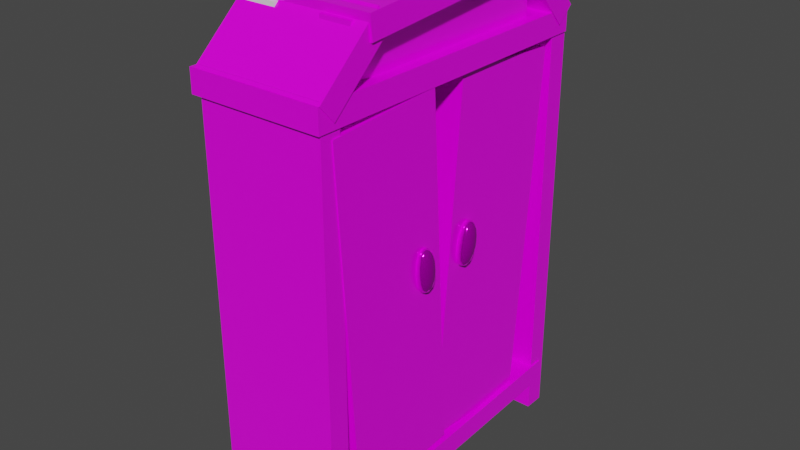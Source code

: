 # Source: Closet2.blend  (saved by Blender 3.0.42; exported with 4.5.12 LTS)
import bpy
from mathutils import Matrix  # noqa: F401  (used for matrix-valued properties, if any)

bpy.ops.wm.read_factory_settings(use_empty=True)
scene = bpy.context.scene
scene.name = 'Scene'

# ---- collections
col_collection = bpy.data.collections.new('Collection'); scene.collection.children.link(col_collection)

# ---- images (referenced by path relative to the original .blend; pixels are not part of the script)
import os
ASSET_DIR = os.environ.get("B2B_ASSET_DIR", "")  # directory of the original .blend (textures are referenced by path, not embedded)
HERE = os.path.dirname(os.path.abspath(__file__))  # packed textures are extracted next to this script under _unpacked/

def load_image(name, relpath, width, height, colorspace="sRGB"):
    """Load a texture the original file referenced (path relative to the .blend, or extracted next to this script)."""
    p = next((c for c in (os.path.join(HERE, relpath), os.path.join(ASSET_DIR, relpath)) if relpath and os.path.exists(c)), "")
    if p:
        img = bpy.data.images.load(p, check_existing=True)
        img.name = name
    else:  # same state as the original file: an image datablock whose file is absent (Cycles renders it pink)
        img = bpy.data.images.new(name, width, height)
        img.source = "FILE"
        img.filepath = "//" + (relpath or name)
    img.colorspace_settings.name = colorspace
    return img
img_woodfloor043_1k_color_png = load_image('WoodFloor043_1K_Color.png', 'WoodFloor043_1K_Color.png', 1024, 1024, 'sRGB')
img_woodflooryellow_png = load_image('WoodFloorYellow.png', 'WoodFloorYellow.png', 1024, 1024, 'sRGB')
img_bluewood_psd = load_image('Bluewood.psd', 'Bluewood.psd', 1024, 1024, 'sRGB')
img_metal021_1k_color_png = load_image('Metal021_1K_Color.png', 'Metal021_1K_Color.png', 1024, 1024, 'sRGB')

# ---- materials (node trees are filled in below, after node groups)
mat_wooddark = bpy.data.materials.new('WoodDark')
mat_wooddark.use_transparent_shadow = False
mat_woodyellow = bpy.data.materials.new('WoodYellow')
mat_woodyellow.use_transparent_shadow = False
mat_woodblue = bpy.data.materials.new('WoodBlue')
mat_woodblue.alpha_threshold = 0.0
mat_woodblue.use_transparent_shadow = False
mat_woodblue.line_color = (0.0, 0.0, 0.0, 1.0)
mat_metal1 = bpy.data.materials.new('Metal1')
mat_metal1.use_transparent_shadow = False

# ---- material node trees
mat_wooddark.use_nodes = True; mat_wooddark.node_tree.nodes.clear()
_N = mat_wooddark.node_tree.nodes; _L = mat_wooddark.node_tree.links
n0 = _N.new('ShaderNodeBsdfPrincipled'); n0.name = 'Principled BSDF'; n0.location = (10, 300)
n0.distribution = 'GGX'
n0.subsurface_method = 'RANDOM_WALK_SKIN'
n0.inputs[2].default_value = 0.2
n0.inputs[3].default_value = 1.45
n0.inputs[27].default_value = (0.0, 0.0, 0.0, 1.0)
n0.inputs[28].default_value = 1.0
n1 = _N.new('ShaderNodeOutputMaterial'); n1.name = 'Material Output'; n1.location = (300, 300)
n2 = _N.new('ShaderNodeTexImage'); n2.name = 'Image Texture'; n2.location = (-280, 281)
n2.image = img_woodfloor043_1k_color_png
_L.new(n0.outputs[0], n1.inputs[0])
_L.new(n2.outputs[0], n0.inputs[0])
n1.is_active_output = True
mat_woodyellow.use_nodes = True; mat_woodyellow.node_tree.nodes.clear()
_N = mat_woodyellow.node_tree.nodes; _L = mat_woodyellow.node_tree.links
n0 = _N.new('ShaderNodeOutputMaterial'); n0.name = 'Material Output'; n0.location = (300, 300)
n1 = _N.new('ShaderNodeBsdfPrincipled'); n1.name = 'Principled BSDF'; n1.location = (10, 300)
n1.distribution = 'GGX'
n1.subsurface_method = 'RANDOM_WALK_SKIN'
n1.inputs[2].default_value = 0.2
n1.inputs[3].default_value = 1.45
n1.inputs[27].default_value = (0.0, 0.0, 0.0, 1.0)
n1.inputs[28].default_value = 1.0
n2 = _N.new('ShaderNodeTexImage'); n2.name = 'Image Texture'; n2.location = (-280, 281)
n2.image = img_woodflooryellow_png
_L.new(n1.outputs[0], n0.inputs[0])
_L.new(n2.outputs[0], n1.inputs[0])
n0.is_active_output = True
mat_woodblue.use_nodes = True; mat_woodblue.node_tree.nodes.clear()
_N = mat_woodblue.node_tree.nodes; _L = mat_woodblue.node_tree.links
n0 = _N.new('ShaderNodeOutputMaterial'); n0.name = 'Material Output'; n0.location = (300, 300)
n1 = _N.new('ShaderNodeBsdfPrincipled'); n1.name = 'Principled BSDF'; n1.location = (10, 300)
n1.distribution = 'GGX'
n1.subsurface_method = 'RANDOM_WALK_SKIN'
n1.inputs[2].default_value = 0.2
n1.inputs[3].default_value = 1.45
n1.inputs[27].default_value = (0.0, 0.0, 0.0, 1.0)
n1.inputs[28].default_value = 1.0
n2 = _N.new('ShaderNodeTexImage'); n2.name = 'Image Texture'; n2.location = (-280, 281)
n2.image = img_bluewood_psd
_L.new(n1.outputs[0], n0.inputs[0])
_L.new(n2.outputs[0], n1.inputs[0])
n0.is_active_output = True
mat_metal1.use_nodes = True; mat_metal1.node_tree.nodes.clear()
_N = mat_metal1.node_tree.nodes; _L = mat_metal1.node_tree.links
n0 = _N.new('ShaderNodeBsdfPrincipled'); n0.name = 'Principled BSDF'; n0.location = (10, 300)
n0.distribution = 'GGX'
n0.subsurface_method = 'RANDOM_WALK_SKIN'
n0.inputs[1].default_value = 0.8
n0.inputs[2].default_value = 0.1
n0.inputs[3].default_value = 1.45
n0.inputs[27].default_value = (0.0, 0.0, 0.0, 1.0)
n0.inputs[28].default_value = 1.0
n1 = _N.new('ShaderNodeOutputMaterial'); n1.name = 'Material Output'; n1.location = (300, 300)
n2 = _N.new('ShaderNodeTexImage'); n2.name = 'Image Texture'; n2.location = (-280, 281)
n2.image = img_metal021_1k_color_png
_L.new(n0.outputs[0], n1.inputs[0])
_L.new(n2.outputs[0], n0.inputs[0])
n1.is_active_output = True

# ---- world
world_world = bpy.data.worlds.new('World'); scene.world = world_world
world_world.use_nodes = True; world_world.node_tree.nodes.clear()
_N = world_world.node_tree.nodes; _L = world_world.node_tree.links
n0 = _N.new('ShaderNodeOutputWorld'); n0.name = 'World Output'; n0.location = (300, 300)
n1 = _N.new('ShaderNodeBackground'); n1.name = 'Background'; n1.location = (10, 300)
n1.inputs[0].default_value = (0.05088, 0.05088, 0.05088, 1.0)
_L.new(n1.outputs[0], n0.inputs[0])
n0.is_active_output = True
world_world.color = (0.05088, 0.05088, 0.05088)
world_world.use_sun_shadow = False
world_world.sun_shadow_jitter_overblur = 0.0

# ---- meshes
me_cube_001 = bpy.data.meshes.new('Cube.001')
me_cube_001.from_pydata([(1.0, 1.0, 1.0), (1.0, 1.0, -1.0), (1.0, -1.0, 1.0), (1.0, -1.0, -1.0), (-1.0, 1.0, 1.0), (-1.0, 1.0, -1.0), (-1.0, -1.0, 1.0), (-1.0, -1.0, -1.0)], [], [(0, 4, 6, 2), (3, 2, 6, 7), (7, 6, 4, 5), (5, 1, 3, 7), (1, 0, 2, 3), (5, 4, 0, 1)])
_uv = me_cube_001.uv_layers.new(name='UVMap')
_uv.uv.foreach_set('vector', [0.625, 0.5, 0.875, 0.5, 0.875, 0.75, 0.625, 0.75, 0.375, 0.75, 0.625, 0.75, 0.625, 1.0, 0.375, 1.0, 0.375, 0.0, 0.625, 0.0, 0.625, 0.25, 0.375, 0.25, 0.125, 0.5, 0.375, 0.5, 0.375, 0.75, 0.125, 0.75, 0.375, 0.5, 0.625, 0.5, 0.625, 0.75, 0.375, 0.75, 0.375, 0.25, 0.625, 0.25, 0.625, 0.5, 0.375, 0.5])
me_cube_001.materials.append(mat_wooddark)
me_cube_001.use_remesh_preserve_volume = False
me_cube_001.use_remesh_preserve_attributes = False
me_cube_001.use_mirror_vertex_groups = False
me_cube_001.update()
me_cube_002 = bpy.data.meshes.new('Cube.002')
me_cube_002.from_pydata([(-1.0, -1.0, -1.0), (-1.0, -1.0, 1.0), (-1.0, 1.0, -1.0), (-1.0, 1.0, 1.0), (1.0, -1.0, -1.0), (1.0, -1.0, 1.0), (1.0, 1.0, -1.0), (1.0, 1.0, 1.0)], [], [(0, 1, 3, 2), (2, 3, 7, 6), (6, 7, 5, 4), (4, 5, 1, 0), (2, 6, 4, 0), (7, 3, 1, 5)])
_uv = me_cube_002.uv_layers.new(name='UVMap')
_uv.uv.foreach_set('vector', [0.375, 0.0, 0.625, 0.0, 0.625, 0.25, 0.375, 0.25, 0.375, 0.25, 0.625, 0.25, 0.625, 0.5, 0.375, 0.5, 0.375, 0.5, 0.625, 0.5, 0.625, 0.75, 0.375, 0.75, 0.375, 0.75, 0.625, 0.75, 0.625, 1.0, 0.375, 1.0, 0.125, 0.5, 0.375, 0.5, 0.375, 0.75, 0.125, 0.75, 0.625, 0.5, 0.875, 0.5, 0.875, 0.75, 0.625, 0.75])
me_cube_002.materials.append(mat_woodyellow)
me_cube_002.use_remesh_fix_poles = True
me_cube_002.use_remesh_preserve_attributes = False
me_cube_002.update()
me_cube_003 = bpy.data.meshes.new('Cube.003')
me_cube_003.from_pydata([(-1.0, -1.0, -1.0), (-1.0, -1.0, 1.0), (-1.0, 1.0, -1.0), (-1.0, 1.0, 1.0), (1.0, -1.0, -1.0), (1.0, -1.0, 1.0), (1.0, 1.0, -1.0), (1.0, 1.0, 1.0)], [], [(0, 1, 3, 2), (2, 3, 7, 6), (6, 7, 5, 4), (4, 5, 1, 0), (2, 6, 4, 0), (7, 3, 1, 5)])
_uv = me_cube_003.uv_layers.new(name='UVMap')
_uv.uv.foreach_set('vector', [0.375, 0.0, 0.625, 0.0, 0.625, 0.25, 0.375, 0.25, 0.375, 0.25, 0.625, 0.25, 0.625, 0.5, 0.375, 0.5, 0.375, 0.5, 0.625, 0.5, 0.625, 0.75, 0.375, 0.75, 0.375, 0.75, 0.625, 0.75, 0.625, 1.0, 0.375, 1.0, 0.125, 0.5, 0.375, 0.5, 0.375, 0.75, 0.125, 0.75, 0.625, 0.5, 0.875, 0.5, 0.875, 0.75, 0.625, 0.75])
me_cube_003.materials.append(mat_woodyellow)
me_cube_003.use_remesh_fix_poles = True
me_cube_003.use_remesh_preserve_attributes = False
me_cube_003.update()
me_cube_004 = bpy.data.meshes.new('Cube.004')
me_cube_004.from_pydata([(-1.0, -1.0, -1.0), (-1.0, -1.0, 1.0), (-1.0, 1.0, -1.0), (-1.0, 1.0, 1.0), (1.0, -1.0, -1.0), (1.0, -1.0, 1.0), (1.0, 1.0, -1.0), (1.0, 1.0, 1.0)], [], [(0, 1, 3, 2), (2, 3, 7, 6), (6, 7, 5, 4), (4, 5, 1, 0), (2, 6, 4, 0), (7, 3, 1, 5)])
_uv = me_cube_004.uv_layers.new(name='UVMap')
_uv.uv.foreach_set('vector', [0.375, 0.0, 0.625, 0.0, 0.625, 0.25, 0.375, 0.25, 0.375, 0.25, 0.625, 0.25, 0.625, 0.5, 0.375, 0.5, 0.375, 0.5, 0.625, 0.5, 0.625, 0.75, 0.375, 0.75, 0.375, 0.75, 0.625, 0.75, 0.625, 1.0, 0.375, 1.0, 0.125, 0.5, 0.375, 0.5, 0.375, 0.75, 0.125, 0.75, 0.625, 0.5, 0.875, 0.5, 0.875, 0.75, 0.625, 0.75])
me_cube_004.materials.append(mat_woodyellow)
me_cube_004.use_remesh_fix_poles = True
me_cube_004.use_remesh_preserve_attributes = False
me_cube_004.update()
me_cube_005 = bpy.data.meshes.new('Cube.005')
me_cube_005.from_pydata([(-1.0, -1.0, -1.0), (-1.0, -1.0, 1.0), (-1.0, 1.0, -1.0), (-1.0, 1.0, 1.0), (1.0, -1.0, -1.0), (1.0, -1.0, 1.0), (1.0, 1.0, -1.0), (1.0, 1.0, 1.0)], [], [(0, 1, 3, 2), (2, 3, 7, 6), (6, 7, 5, 4), (4, 5, 1, 0), (2, 6, 4, 0), (7, 3, 1, 5)])
_uv = me_cube_005.uv_layers.new(name='UVMap')
_uv.uv.foreach_set('vector', [0.375, 0.0, 0.625, 0.0, 0.625, 0.25, 0.375, 0.25, 0.375, 0.25, 0.625, 0.25, 0.625, 0.5, 0.375, 0.5, 0.375, 0.5, 0.625, 0.5, 0.625, 0.75, 0.375, 0.75, 0.375, 0.75, 0.625, 0.75, 0.625, 1.0, 0.375, 1.0, 0.125, 0.5, 0.375, 0.5, 0.375, 0.75, 0.125, 0.75, 0.625, 0.5, 0.875, 0.5, 0.875, 0.75, 0.625, 0.75])
me_cube_005.materials.append(mat_woodyellow)
me_cube_005.use_remesh_fix_poles = True
me_cube_005.use_remesh_preserve_attributes = False
me_cube_005.update()
me_cube_006 = bpy.data.meshes.new('Cube.006')
me_cube_006.from_pydata([(-1.0, -1.0, -1.0), (-1.0, -1.0, 1.0), (-1.0, 1.0, -1.0), (-1.0, 1.0, 1.0), (1.0, -1.0, -1.0), (1.0, -1.0, 1.0), (1.0, 1.0, -1.0), (1.0, 1.0, 1.0)], [], [(0, 1, 3, 2), (2, 3, 7, 6), (6, 7, 5, 4), (4, 5, 1, 0), (2, 6, 4, 0), (7, 3, 1, 5)])
_uv = me_cube_006.uv_layers.new(name='UVMap')
_uv.uv.foreach_set('vector', [0.375, 0.0, 0.625, 0.0, 0.625, 0.25, 0.375, 0.25, 0.375, 0.25, 0.625, 0.25, 0.625, 0.5, 0.375, 0.5, 0.375, 0.5, 0.625, 0.5, 0.625, 0.75, 0.375, 0.75, 0.375, 0.75, 0.625, 0.75, 0.625, 1.0, 0.375, 1.0, 0.125, 0.5, 0.375, 0.5, 0.375, 0.75, 0.125, 0.75, 0.625, 0.5, 0.875, 0.5, 0.875, 0.75, 0.625, 0.75])
me_cube_006.materials.append(mat_wooddark)
me_cube_006.use_remesh_fix_poles = True
me_cube_006.use_remesh_preserve_attributes = False
me_cube_006.update()
me_cube_007 = bpy.data.meshes.new('Cube.007')
me_cube_007.from_pydata([(-1.0, -1.0, -1.0), (-1.0, -1.0, 1.0), (-1.0, 1.0, -1.0), (-1.0, 1.0, 1.0), (1.0, -1.0, -1.0), (1.0, -1.0, 1.0), (1.0, 1.0, -1.0), (1.0, 1.0, 1.0)], [], [(0, 1, 3, 2), (2, 3, 7, 6), (6, 7, 5, 4), (4, 5, 1, 0), (2, 6, 4, 0), (7, 3, 1, 5)])
_uv = me_cube_007.uv_layers.new(name='UVMap')
_uv.uv.foreach_set('vector', [0.375, 0.0, 0.625, 0.0, 0.625, 0.25, 0.375, 0.25, 0.375, 0.25, 0.625, 0.25, 0.625, 0.5, 0.375, 0.5, 0.375, 0.5, 0.625, 0.5, 0.625, 0.75, 0.375, 0.75, 0.375, 0.75, 0.625, 0.75, 0.625, 1.0, 0.375, 1.0, 0.125, 0.5, 0.375, 0.5, 0.375, 0.75, 0.125, 0.75, 0.625, 0.5, 0.875, 0.5, 0.875, 0.75, 0.625, 0.75])
me_cube_007.materials.append(mat_wooddark)
me_cube_007.use_remesh_fix_poles = True
me_cube_007.use_remesh_preserve_attributes = False
me_cube_007.update()
me_cube_008 = bpy.data.meshes.new('Cube.008')
me_cube_008.from_pydata([(-1.0, -1.0, -1.0), (-1.0, -1.0, 1.0), (-1.0, 1.0, -1.0), (-1.0, 1.0, 1.0), (1.0, -1.0, -1.0), (1.0, -1.0, 1.0), (1.0, 1.0, -1.0), (1.0, 1.0, 1.0)], [], [(0, 1, 3, 2), (2, 3, 7, 6), (6, 7, 5, 4), (4, 5, 1, 0), (2, 6, 4, 0), (7, 3, 1, 5)])
_uv = me_cube_008.uv_layers.new(name='UVMap')
_uv.uv.foreach_set('vector', [0.375, 0.0, 0.625, 0.0, 0.625, 0.25, 0.375, 0.25, 0.375, 0.25, 0.625, 0.25, 0.625, 0.5, 0.375, 0.5, 0.375, 0.5, 0.625, 0.5, 0.625, 0.75, 0.375, 0.75, 0.375, 0.75, 0.625, 0.75, 0.625, 1.0, 0.375, 1.0, 0.125, 0.5, 0.375, 0.5, 0.375, 0.75, 0.125, 0.75, 0.625, 0.5, 0.875, 0.5, 0.875, 0.75, 0.625, 0.75])
me_cube_008.use_remesh_fix_poles = True
me_cube_008.use_remesh_preserve_attributes = False
me_cube_008.update()
me_cube_009 = bpy.data.meshes.new('Cube.009')
me_cube_009.from_pydata([(-1.0, -1.0, -1.0), (-1.0, -1.0, 1.0), (-1.0, 1.0, -1.0), (-1.0, 1.0, 1.0), (1.0, -1.0, -1.0), (1.0, -1.0, 1.0), (1.0, 1.0, -1.0), (1.0, 1.0, 1.0)], [], [(0, 1, 3, 2), (2, 3, 7, 6), (6, 7, 5, 4), (4, 5, 1, 0), (2, 6, 4, 0), (7, 3, 1, 5)])
_uv = me_cube_009.uv_layers.new(name='UVMap')
_uv.uv.foreach_set('vector', [0.375, 0.0, 0.625, 0.0, 0.625, 0.25, 0.375, 0.25, 0.375, 0.25, 0.625, 0.25, 0.625, 0.5, 0.375, 0.5, 0.375, 0.5, 0.625, 0.5, 0.625, 0.75, 0.375, 0.75, 0.375, 0.75, 0.625, 0.75, 0.625, 1.0, 0.375, 1.0, 0.125, 0.5, 0.375, 0.5, 0.375, 0.75, 0.125, 0.75, 0.625, 0.5, 0.875, 0.5, 0.875, 0.75, 0.625, 0.75])
me_cube_009.materials.append(mat_woodblue)
me_cube_009.use_remesh_fix_poles = True
me_cube_009.use_remesh_preserve_attributes = False
me_cube_009.update()
me_cube_010 = bpy.data.meshes.new('Cube.010')
me_cube_010.from_pydata([(-1.0, -1.0, -1.0), (-1.0, -1.0, 1.0), (-1.0, 1.0, -1.0), (-1.0, 1.0, 1.0), (1.0, -1.0, -1.0), (1.0, -1.0, 1.0), (1.0, 1.0, -1.0), (1.0, 1.0, 1.0)], [], [(0, 1, 3, 2), (2, 3, 7, 6), (6, 7, 5, 4), (4, 5, 1, 0), (2, 6, 4, 0), (7, 3, 1, 5)])
_uv = me_cube_010.uv_layers.new(name='UVMap')
_uv.uv.foreach_set('vector', [0.375, 0.0, 0.625, 0.0, 0.625, 0.25, 0.375, 0.25, 0.375, 0.25, 0.625, 0.25, 0.625, 0.5, 0.375, 0.5, 0.375, 0.5, 0.625, 0.5, 0.625, 0.75, 0.375, 0.75, 0.375, 0.75, 0.625, 0.75, 0.625, 1.0, 0.375, 1.0, 0.125, 0.5, 0.375, 0.5, 0.375, 0.75, 0.125, 0.75, 0.625, 0.5, 0.875, 0.5, 0.875, 0.75, 0.625, 0.75])
me_cube_010.materials.append(mat_woodblue)
me_cube_010.use_remesh_fix_poles = True
me_cube_010.use_remesh_preserve_attributes = False
me_cube_010.update()
me_cube_011 = bpy.data.meshes.new('Cube.011')
me_cube_011.from_pydata([(-1.0, -1.0, -1.0), (-1.0, -1.0, 1.0), (-1.0, 1.0, -1.0), (-1.0, 1.0, 1.0), (1.0, -1.0, -1.0), (1.0, -1.0, 1.0), (1.0, 1.0, -1.0), (1.0, 1.0, 1.0)], [], [(0, 1, 3, 2), (2, 3, 7, 6), (6, 7, 5, 4), (4, 5, 1, 0), (2, 6, 4, 0), (7, 3, 1, 5)])
_uv = me_cube_011.uv_layers.new(name='UVMap')
_uv.uv.foreach_set('vector', [0.375, 0.0, 0.625, 0.0, 0.625, 0.25, 0.375, 0.25, 0.375, 0.25, 0.625, 0.25, 0.625, 0.5, 0.375, 0.5, 0.375, 0.5, 0.625, 0.5, 0.625, 0.75, 0.375, 0.75, 0.375, 0.75, 0.625, 0.75, 0.625, 1.0, 0.375, 1.0, 0.125, 0.5, 0.375, 0.5, 0.375, 0.75, 0.125, 0.75, 0.625, 0.5, 0.875, 0.5, 0.875, 0.75, 0.625, 0.75])
me_cube_011.materials.append(mat_woodblue)
me_cube_011.use_remesh_fix_poles = True
me_cube_011.use_remesh_preserve_attributes = False
me_cube_011.update()
me_cube_012 = bpy.data.meshes.new('Cube.012')
me_cube_012.from_pydata([(-1.0, -1.0, -1.0), (-1.0, -1.0, 1.0), (-1.0, 1.0, -1.0), (-1.0, 1.0, 1.0), (1.0, -1.0, -1.0), (1.0, -1.0, 1.0), (1.0, 1.0, -1.0), (1.0, 1.0, 1.0)], [], [(0, 1, 3, 2), (2, 3, 7, 6), (6, 7, 5, 4), (4, 5, 1, 0), (2, 6, 4, 0), (7, 3, 1, 5)])
me_cube_012.polygons.foreach_set('use_smooth', [True] * 6)
_uv = me_cube_012.uv_layers.new(name='UVMap')
_uv.uv.foreach_set('vector', [0.375, 0.0, 0.625, 0.0, 0.625, 0.25, 0.375, 0.25, 0.375, 0.25, 0.625, 0.25, 0.625, 0.5, 0.375, 0.5, 0.375, 0.5, 0.625, 0.5, 0.625, 0.75, 0.375, 0.75, 0.375, 0.75, 0.625, 0.75, 0.625, 1.0, 0.375, 1.0, 0.125, 0.5, 0.375, 0.5, 0.375, 0.75, 0.125, 0.75, 0.625, 0.5, 0.875, 0.5, 0.875, 0.75, 0.625, 0.75])
me_cube_012.materials.append(mat_metal1)
me_cube_012.use_remesh_fix_poles = True
me_cube_012.use_remesh_preserve_attributes = False
me_cube_012.update()
me_cube_013 = bpy.data.meshes.new('Cube.013')
me_cube_013.from_pydata([(-1.0, -1.0, -1.0), (-1.0, -1.0, 1.0), (-1.0, 1.0, -1.0), (-1.0, 1.0, 1.0), (1.0, -1.0, -1.0), (1.0, -1.0, 1.0), (1.0, 1.0, -1.0), (1.0, 1.0, 1.0)], [], [(0, 1, 3, 2), (2, 3, 7, 6), (6, 7, 5, 4), (4, 5, 1, 0), (2, 6, 4, 0), (7, 3, 1, 5)])
me_cube_013.polygons.foreach_set('use_smooth', [True] * 6)
_uv = me_cube_013.uv_layers.new(name='UVMap')
_uv.uv.foreach_set('vector', [0.375, 0.0, 0.625, 0.0, 0.625, 0.25, 0.375, 0.25, 0.375, 0.25, 0.625, 0.25, 0.625, 0.5, 0.375, 0.5, 0.375, 0.5, 0.625, 0.5, 0.625, 0.75, 0.375, 0.75, 0.375, 0.75, 0.625, 0.75, 0.625, 1.0, 0.375, 1.0, 0.125, 0.5, 0.375, 0.5, 0.375, 0.75, 0.125, 0.75, 0.625, 0.5, 0.875, 0.5, 0.875, 0.75, 0.625, 0.75])
me_cube_013.materials.append(mat_metal1)
me_cube_013.use_remesh_fix_poles = True
me_cube_013.use_remesh_preserve_attributes = False
me_cube_013.update()
me_cube_015 = bpy.data.meshes.new('Cube.015')
me_cube_015.from_pydata([(1.0, 1.0, 1.0), (1.0, 1.0, -1.0), (1.0, -1.0, 1.0), (1.0, -1.0, -1.0), (-1.0, 1.0, 1.0), (-1.0, 1.0, -1.0), (-1.0, -1.0, 1.0), (-1.0, -1.0, -1.0)], [], [(0, 4, 6, 2), (3, 2, 6, 7), (7, 6, 4, 5), (5, 1, 3, 7), (1, 0, 2, 3), (5, 4, 0, 1)])
_uv = me_cube_015.uv_layers.new(name='UVMap')
_uv.uv.foreach_set('vector', [0.625, 0.5, 0.875, 0.5, 0.875, 0.75, 0.625, 0.75, 0.375, 0.75, 0.625, 0.75, 0.625, 1.0, 0.375, 1.0, 0.375, 0.0, 0.625, 0.0, 0.625, 0.25, 0.375, 0.25, 0.125, 0.5, 0.375, 0.5, 0.375, 0.75, 0.125, 0.75, 0.375, 0.5, 0.625, 0.5, 0.625, 0.75, 0.375, 0.75, 0.375, 0.25, 0.625, 0.25, 0.625, 0.5, 0.375, 0.5])
me_cube_015.materials.append(mat_wooddark)
me_cube_015.use_remesh_preserve_volume = False
me_cube_015.use_remesh_preserve_attributes = False
me_cube_015.use_mirror_vertex_groups = False
me_cube_015.update()

# ---- objects
ob_cube_001 = bpy.data.objects.new('Cube.001', me_cube_001)
ob_cube_002 = bpy.data.objects.new('Cube.002', me_cube_002)
ob_cube_003 = bpy.data.objects.new('Cube.003', me_cube_003)
ob_cube_004 = bpy.data.objects.new('Cube.004', me_cube_004)
ob_cube_005 = bpy.data.objects.new('Cube.005', me_cube_005)
ob_cube_006 = bpy.data.objects.new('Cube.006', me_cube_006)
ob_cube_007 = bpy.data.objects.new('Cube.007', me_cube_007)
ob_cube_008 = bpy.data.objects.new('Cube.008', me_cube_008)
ob_cube_009 = bpy.data.objects.new('Cube.009', me_cube_009)
ob_cube_010 = bpy.data.objects.new('Cube.010', me_cube_010)
ob_cube_011 = bpy.data.objects.new('Cube.011', me_cube_011)
ob_cube_012 = bpy.data.objects.new('Cube.012', me_cube_012)
ob_cube_013 = bpy.data.objects.new('Cube.013', me_cube_013)
ob_cube_014 = bpy.data.objects.new('Cube.014', me_cube_015)

# ---- transforms, parenting, visibility, modifiers, constraints
ob_cube_001.location = (0.0, 2.391, 3.174)
ob_cube_001.scale = (1.0, 0.1643, 3.408)
ob_cube_001.lock_rotations_4d = False
ob_cube_001.empty_display_type = 'ARROWS'
ob_cube_001.lineart.crease_threshold = 0.0
ob_cube_002.location = (0.0, -1.937, 6.87)
ob_cube_002.rotation_euler = (-0.8353, -0.0, 0.0)
ob_cube_002.scale = (1.039, 0.1785, 0.6868)
ob_cube_003.location = (0.0, 2.019, 6.952)
ob_cube_003.rotation_euler = (0.7404, -0.0, 0.0)
ob_cube_003.scale = (1.039, 0.1785, 0.6868)
ob_cube_004.location = (0.0, -0.01164, 7.386)
ob_cube_004.rotation_euler = (1.655, -0.0, 0.0)
ob_cube_004.scale = (1.071, 0.1785, 1.711)
ob_cube_005.location = (-0.04861, -0.01164, 6.36)
ob_cube_005.rotation_euler = (1.571, -0.0, 0.0)
ob_cube_005.scale = (1.071, 0.1785, 2.564)
ob_cube_006.location = (-0.04861, -0.01164, 0.293)
ob_cube_006.rotation_euler = (1.617, -0.0, 0.0)
ob_cube_006.scale = (1.071, 0.1785, 2.465)
ob_cube_007.location = (-0.6424, 0.0, 3.324)
ob_cube_007.scale = (0.2454, 2.244, 2.96)
ob_cube_008.location = (-0.6424, 0.0, 6.844)
ob_cube_008.scale = (0.2454, 1.801, 0.4532)
ob_cube_009.location = (0.5853, 0.0, 6.844)
ob_cube_009.scale = (0.2454, 1.801, 0.4532)
ob_cube_010.location = (0.77, -1.23, 3.324)
ob_cube_010.rotation_euler = (0.06282, -0.0, 0.0)
ob_cube_010.scale = (0.2454, 0.9421, 2.807)
ob_cube_011.location = (0.704, 0.9504, 3.324)
ob_cube_011.rotation_euler = (-0.08412, -0.0, 0.0)
ob_cube_011.scale = (0.2454, 0.9708, 2.806)
ob_cube_012.location = (1.042, -0.6575, 3.644)
ob_cube_012.rotation_euler = (0.05696, -0.0, 0.0)
ob_cube_012.scale = (0.1592, 0.1957, 0.412)
_m = ob_cube_012.modifiers.new('Subdivision', 'SUBSURF')
ob_cube_013.location = (0.9896, 0.3248, 3.644)
ob_cube_013.rotation_euler = (-0.1972, -0.0, 0.0)
ob_cube_013.scale = (0.1592, 0.1957, 0.412)
_m = ob_cube_013.modifiers.new('Subdivision', 'SUBSURF')
ob_cube_014.location = (0.0, -2.365, 3.174)
ob_cube_014.scale = (1.0, 0.1643, 3.408)
ob_cube_014.lock_rotations_4d = False
ob_cube_014.empty_display_type = 'ARROWS'
ob_cube_014.lineart.crease_threshold = 0.0

# ---- collection membership
col_collection.objects.link(ob_cube_001)
col_collection.objects.link(ob_cube_002)
col_collection.objects.link(ob_cube_003)
col_collection.objects.link(ob_cube_004)
col_collection.objects.link(ob_cube_005)
col_collection.objects.link(ob_cube_006)
col_collection.objects.link(ob_cube_007)
col_collection.objects.link(ob_cube_008)
col_collection.objects.link(ob_cube_009)
col_collection.objects.link(ob_cube_010)
col_collection.objects.link(ob_cube_011)
col_collection.objects.link(ob_cube_012)
col_collection.objects.link(ob_cube_013)
col_collection.objects.link(ob_cube_014)

# ---- scene / render settings (as saved in the file)
scene.frame_start = 1; scene.frame_end = 250; scene.frame_set(1)
scene.render.engine = 'BLENDER_EEVEE_NEXT'
scene.cycles.sampling_pattern = 'TABULATED_SOBOL'
scene.cycles.use_light_tree = False
scene.view_settings.view_transform = 'Filmic'
bpy.context.view_layer.update()

# ---- added for rendering (the .blend has no active camera and no usable light): camera, sun
cam_auto = bpy.data.cameras.new('AutoCamera')
cam_auto.lens = 50.0
cam_auto.sensor_width = 36.0
cam_auto.clip_end = 1000.0
ob_auto_camera = bpy.data.objects.new('AutoCamera', cam_auto)
scene.collection.objects.link(ob_auto_camera)
ob_auto_camera.location = (9.07735, -10.8245, 10.9663)
ob_auto_camera.rotation_euler = (1.09748, -7.21219e-08, 0.694738)
scene.camera = ob_auto_camera
light_auto_sun = bpy.data.lights.new('AutoSun', 'SUN')
light_auto_sun.energy = 3.0
light_auto_sun.angle = 0.0523599
ob_auto_sun = bpy.data.objects.new('AutoSun', light_auto_sun)
scene.collection.objects.link(ob_auto_sun)
ob_auto_sun.rotation_euler = (0.872665, 0.174533, 0.523599)
bpy.context.view_layer.update()
